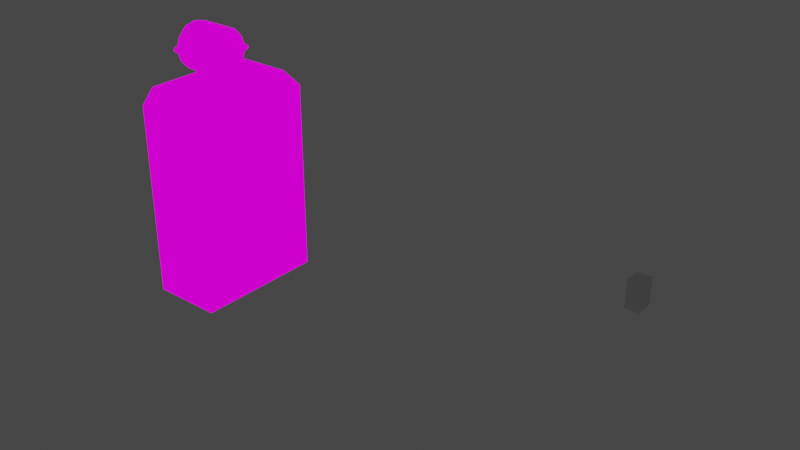 # Source: mesh.blend  (saved by Blender 2.92.15; exported with 4.5.12 LTS)
import bpy
from mathutils import Matrix  # noqa: F401  (used for matrix-valued properties, if any)

bpy.ops.wm.read_factory_settings(use_empty=True)
scene = bpy.context.scene
scene.name = 'Scene'

# ---- collections
col_collection = bpy.data.collections.new('Collection'); scene.collection.children.link(col_collection)

# ---- images (referenced by path relative to the original .blend; pixels are not part of the script)
import os
ASSET_DIR = os.environ.get("B2B_ASSET_DIR", "")  # directory of the original .blend (textures are referenced by path, not embedded)
HERE = os.path.dirname(os.path.abspath(__file__))  # packed textures are extracted next to this script under _unpacked/

def load_image(name, relpath, width, height, colorspace="sRGB"):
    """Load a texture the original file referenced (path relative to the .blend, or extracted next to this script)."""
    p = next((c for c in (os.path.join(HERE, relpath), os.path.join(ASSET_DIR, relpath)) if relpath and os.path.exists(c)), "")
    if p:
        img = bpy.data.images.load(p, check_existing=True)
        img.name = name
    else:  # same state as the original file: an image datablock whose file is absent (Cycles renders it pink)
        img = bpy.data.images.new(name, width, height)
        img.source = "FILE"
        img.filepath = "//" + (relpath or name)
    img.colorspace_settings.name = colorspace
    return img
img_texture_png = load_image('texture.png', 'texture.png', 1024, 1024, 'sRGB')

# ---- materials (node trees are filled in below, after node groups)
mat_texture_png = bpy.data.materials.new('texture.png')
mat_texture_png.use_transparent_shadow = False
mat_texture_png.diffuse_color = (1.0, 1.0, 1.0, 1.0)
mat_texture_png.roughness = 1.0
mat_texture_png.specular_intensity = 0.0
mat_texture_png.metallic = 1.0

# ---- material node trees
mat_texture_png.use_nodes = True; mat_texture_png.node_tree.nodes.clear()
_N = mat_texture_png.node_tree.nodes; _L = mat_texture_png.node_tree.links
n0 = _N.new('ShaderNodeOutputMaterial'); n0.name = 'Material Output'; n0.location = (200, 0)
n1 = _N.new('ShaderNodeEmission'); n1.name = 'Emission'; n1.location = (0, 0)
n2 = _N.new('ShaderNodeTexImage'); n2.name = 'Image Texture'; n2.location = (-300, 0)
n2.image = img_texture_png
n2.interpolation = 'Closest'
_L.new(n1.outputs[0], n0.inputs[0])
_L.new(n2.outputs[0], n1.inputs[0])
n0.is_active_output = True

# ---- world
world_world = bpy.data.worlds.new('World'); scene.world = world_world
world_world.use_nodes = True; world_world.node_tree.nodes.clear()
_N = world_world.node_tree.nodes; _L = world_world.node_tree.links
n0 = _N.new('ShaderNodeOutputWorld'); n0.name = 'World Output'; n0.location = (300, 300)
n1 = _N.new('ShaderNodeBackground'); n1.name = 'Background'; n1.location = (10, 300)
n1.inputs[0].default_value = (0.05088, 0.05088, 0.05088, 1.0)
_L.new(n1.outputs[0], n0.inputs[0])
n0.is_active_output = True
world_world.color = (0.05088, 0.05088, 0.05088)
world_world.use_sun_shadow = False
world_world.sun_shadow_jitter_overblur = 0.0

# ---- meshes
me_w__modelingstuff_nzp_meshes_mdl_speed_cola = bpy.data.meshes.new('W:\\modelingstuff\\nzp_meshes_mdl\\speed_cola')
me_w__modelingstuff_nzp_meshes_mdl_speed_cola.from_pydata([(-13.54, 19.61, -42.42), (8.42, 19.61, -42.42), (8.42, -19.23, -42.42), (-13.66, -19.23, -42.42), (-12.72, 19.61, 34.05), (-12.72, -19.23, 34.05), (8.42, -19.23, 34.05), (8.42, 19.61, 34.05), (-13.54, 19.61, -42.42), (-13.43, 23.68, -40.6), (11.84, 23.68, -40.6), (8.42, 19.61, -42.42), (8.42, 19.61, -42.42), (11.84, 23.68, -40.6), (11.84, -23.3, -40.6), (8.42, -19.23, -42.42), (8.42, -19.23, -42.42), (11.84, -23.3, -40.6), (-13.43, -23.3, -40.6), (-13.66, -19.23, -42.42), (-13.43, 23.68, -40.6), (-13.54, 19.61, -42.42), (-13.66, -19.23, -42.42), (-13.43, -23.3, -40.6), (-13.43, 23.86, 28.64), (11.84, 23.68, 28.64), (-12.72, 19.61, 34.05), (8.42, 19.61, 34.05), (11.84, 23.68, 28.64), (11.84, -23.3, 28.64), (-12.25, -0.3527, 36.08), (8.42, -19.23, 34.05), (11.84, -23.3, 28.64), (-13.43, -23.3, 28.64), (-12.25, -0.357, 34.03), (-12.72, -19.23, 34.05), (-12.25, -1.377, 35.06), (-13.43, 23.86, 28.64), (-13.43, -23.3, 28.64), (-12.25, 0.6677, 35.05), (-11.54, -0.3177, 44.05), (-11.54, 3.873, 36.9), (-11.54, -4.663, 36.9), (2.873, -0.3177, 44.05), (2.873, -4.663, 36.9), (2.873, 3.873, 36.9), (11.61, -4.386, -21.0), (16.45, -5.364, -19.91), (16.45, -14.17, -19.91), (11.61, -15.15, -21.0), (11.61, -15.31, 15.98), (16.33, -14.33, 12.72), (16.33, -5.201, 12.72), (11.61, -4.223, 15.98), (16.33, -14.33, 12.72), (16.45, -15.47, 11.63), (16.33, -4.06, 11.63), (16.33, -5.201, 12.72), (16.33, -5.201, 12.72), (16.33, -4.06, 11.63), (11.61, -2.592, 14.89), (11.61, -4.223, 15.98), (16.45, -15.47, 11.63), (16.33, -14.33, 12.72), (11.61, -15.31, 15.98), (11.61, -16.94, 14.89), (16.45, -15.47, -18.82), (16.45, -4.06, -18.82), (16.45, -14.17, -19.91), (16.45, -5.364, -19.91), (16.33, -4.06, 11.63), (16.45, -4.06, -18.82), (11.61, -2.592, -19.55), (11.61, -2.592, 14.89), (16.45, -4.06, -18.82), (11.61, -2.592, -19.55), (16.45, -15.47, -18.82), (11.61, -16.94, -19.55), (16.45, -15.47, -18.82), (16.45, -15.47, 11.63), (11.61, -16.94, 14.89), (11.61, -16.94, -19.55), (-11.54, 8.218, 44.05), (-11.54, 6.821, 39.96), (2.873, 6.821, 39.96), (2.873, 8.218, 44.05), (2.873, 8.218, 44.05), (2.873, 6.821, 39.96), (-11.54, 6.821, 39.96), (-11.54, 8.218, 44.05), (2.873, 3.873, 36.9), (-11.54, 3.873, 36.9), (-11.54, 4.028, 51.2), (-11.54, 6.821, 48.13), (2.873, 6.821, 48.13), (2.873, 4.028, 51.2), (2.873, 4.028, 51.2), (2.873, 6.821, 48.13), (-11.54, 6.821, 48.13), (-11.54, 4.028, 51.2), (-11.54, -4.508, 51.2), (-11.54, -0.3177, 52.22), (2.873, -0.3177, 52.22), (2.873, -4.508, 51.2), (2.873, -4.508, 51.2), (2.873, -0.3177, 52.22), (-11.54, -0.3177, 52.22), (-11.54, -4.508, 51.2), (-11.54, -8.854, 44.05), (-11.54, -7.457, 48.13), (2.873, -7.457, 48.13), (2.873, -8.854, 44.05), (2.873, -8.854, 44.05), (2.873, -7.457, 48.13), (-11.54, -7.457, 48.13), (-11.54, -8.854, 44.05), (-11.54, -7.457, 39.96), (2.873, -7.457, 39.96), (2.873, -4.663, 36.9), (2.873, -7.457, 39.96), (-11.54, -7.457, 39.96), (-11.54, -4.663, 36.9), (2.873, -8.854, 44.05), (-11.54, -8.854, 44.05), (2.873, -0.3953, 35.77), (-11.54, -0.3953, 35.77), (3.51, -1.377, 35.06), (3.51, -0.3527, 36.08), (3.51, -0.357, 34.03), (3.51, 0.6677, 35.05), (-12.25, 8.056, 45.11), (-12.25, 8.052, 43.07), (-12.25, 7.031, 44.09), (-12.25, 9.076, 44.09), (3.51, 7.031, 44.09), (3.51, 8.056, 45.11), (3.51, 8.052, 43.07), (3.51, 9.076, 44.09), (-12.25, -8.656, 45.11), (-12.25, -8.66, 43.07), (-12.25, -9.681, 44.09), (-12.25, -7.636, 44.09), (3.51, -9.681, 44.09), (3.51, -8.656, 45.11), (3.51, -8.66, 43.07), (3.51, -7.636, 44.09), (11.03, 8.25, -16.8), (11.03, 8.25, 21.02), (11.03, 16.36, -16.8), (11.03, 16.36, 21.02), (12.39, 9.067, -16.02), (12.39, 9.067, 20.25), (12.39, 15.54, -16.02), (12.39, 15.54, 20.25), (12.89, 16.36, 21.02), (12.89, 16.36, -16.8), (12.89, 8.25, -16.8), (12.89, 8.25, 21.02)], [], [(0, 1, 2), (0, 2, 3), (5, 6, 4), (6, 7, 4), (9, 10, 8), (10, 11, 8), (13, 14, 12), (14, 15, 12), (17, 18, 16), (18, 19, 16), (21, 22, 20), (22, 23, 20), (24, 25, 9), (25, 10, 9), (26, 27, 24), (27, 25, 24), (28, 29, 13), (29, 14, 13), (7, 31, 28), (31, 29, 28), (32, 33, 17), (33, 18, 17), (6, 35, 32), (35, 33, 32), (37, 38, 4), (38, 5, 4), (20, 23, 37), (23, 38, 37), (41, 125, 42, 40), (44, 124, 45, 43), (47, 48, 46), (48, 49, 46), (51, 52, 50), (52, 53, 50), (55, 56, 54), (56, 57, 54), (59, 60, 58), (60, 61, 58), (63, 64, 62), (64, 65, 62), (66, 67, 55), (67, 56, 55), (68, 69, 66), (69, 67, 66), (71, 72, 70), (72, 73, 70), (47, 46, 74), (46, 75, 74), (76, 77, 48), (77, 49, 48), (79, 80, 78), (80, 81, 78), (83, 40, 82), (41, 40, 83), (84, 43, 45), (85, 43, 84), (87, 88, 86), (88, 89, 86), (90, 91, 87), (91, 88, 87), (93, 40, 92), (82, 40, 93), (94, 43, 85), (95, 43, 94), (97, 98, 96), (98, 99, 96), (86, 89, 97), (89, 98, 97), (101, 40, 100), (92, 40, 101), (102, 43, 95), (103, 43, 102), (105, 106, 104), (106, 107, 104), (96, 99, 105), (99, 106, 105), (109, 40, 108), (100, 40, 109), (110, 43, 103), (111, 43, 110), (113, 114, 112), (114, 115, 112), (104, 107, 113), (107, 114, 113), (116, 40, 42), (108, 40, 116), (117, 43, 111), (44, 43, 117), (119, 120, 118), (120, 121, 118), (122, 123, 119), (123, 120, 119), (91, 90, 124, 125), (118, 121, 125, 124), (36, 30, 39, 34), (34, 39, 129, 128), (128, 129, 127, 126), (126, 127, 30, 36), (34, 128, 126, 36), (129, 39, 30, 127), (132, 130, 133, 131), (131, 133, 137, 136), (136, 137, 135, 134), (134, 135, 130, 132), (131, 136, 134, 132), (137, 133, 130, 135), (140, 138, 141, 139), (139, 141, 145, 144), (144, 145, 143, 142), (142, 143, 138, 140), (139, 144, 142, 140), (145, 141, 138, 143), (148, 149, 154, 155), (152, 153, 151, 150), (156, 157, 147, 146), (148, 155, 156, 146), (154, 149, 147, 157), (153, 152, 155, 154), (152, 150, 156, 155), (151, 153, 154, 157), (150, 151, 157, 156)])
_uv = me_w__modelingstuff_nzp_meshes_mdl_speed_cola.uv_layers.new(name='W:\\modelingstuff\\nzp_meshes_mdl\\speed_cola')
_uv.uv.foreach_set('vector', [0.6484, 0.9688, 0.6484, 0.9922, 0.75, 0.9922, 0.6484, 0.9688, 0.75, 0.9922, 0.75, 0.9688, 0.5625, 0.01562, 0.5625, 0.1328, 0.8594, 0.01562, 0.5625, 0.1328, 0.8594, 0.1328, 0.8594, 0.01562, 0.3125, 0.9688, 0.5, 0.9688, 0.3359, 0.9922, 0.5, 0.9688, 0.4766, 0.9922, 0.3359, 0.9922, 0.9766, 0.9688, 0.5234, 0.9688, 0.9375, 0.9922, 0.5234, 0.9688, 0.5625, 0.9922, 0.9375, 0.9922, 0.5, 0.9688, 0.3125, 0.9688, 0.4766, 0.9922, 0.3125, 0.9688, 0.3359, 0.9922, 0.4766, 0.9922, 0.01562, 0.03906, 0.01562, 0.1953, 0.03125, 0.02344, 0.01562, 0.1953, 0.03125, 0.2109, 0.03125, 0.02344, 0.3125, 0.2969, 0.5, 0.2969, 0.3125, 0.9688, 0.5, 0.2969, 0.5, 0.9688, 0.3125, 0.9688, 0.3203, 0.25, 0.4766, 0.25, 0.3125, 0.2969, 0.4766, 0.25, 0.5, 0.2969, 0.3125, 0.2969, 0.9766, 0.2969, 0.5234, 0.2969, 0.9766, 0.9688, 0.5234, 0.2969, 0.5234, 0.9688, 0.9766, 0.9688, 0.9375, 0.2422, 0.5625, 0.2422, 0.9766, 0.2969, 0.5625, 0.2422, 0.5234, 0.2969, 0.9766, 0.2969, 0.5, 0.2969, 0.3125, 0.2969, 0.5, 0.9688, 0.3125, 0.2969, 0.3125, 0.9688, 0.5, 0.9688, 0.4766, 0.25, 0.3203, 0.25, 0.5, 0.2969, 0.3203, 0.25, 0.3125, 0.2969, 0.5, 0.2969, 0.5078, 0.02344, 0.5078, 0.2109, 0.5391, 0.03906, 0.5078, 0.2109, 0.5391, 0.1953, 0.5391, 0.03906, 0.03125, 0.02344, 0.03125, 0.2109, 0.5078, 0.02344, 0.03125, 0.2109, 0.5078, 0.2109, 0.5078, 0.02344, 0.08594, 0.1406, 0.06641, 0.1367, 0.04688, 0.1328, 0.07031, 0.1016, 0.1133, 0.3824, 0.1531, 0.3903, 0.1929, 0.3824, 0.1531, 0.3128, 0.625, 0.5156, 0.625, 0.6328, 0.6953, 0.5, 0.625, 0.6328, 0.6953, 0.6406, 0.6953, 0.5, 0.09375, 0.4922, 0.2578, 0.4922, 0.08594, 0.4609, 0.2578, 0.4922, 0.2656, 0.4609, 0.08594, 0.4609, 0.1016, 0.5078, 0.2578, 0.5078, 0.1172, 0.4922, 0.2578, 0.5078, 0.2422, 0.4922, 0.1172, 0.4922, 0.2344, 0.4922, 0.2578, 0.4922, 0.2344, 0.4609, 0.2578, 0.4922, 0.2578, 0.4609, 0.2344, 0.4609, 0.09375, 0.4922, 0.1172, 0.4922, 0.09375, 0.4609, 0.1172, 0.4922, 0.1172, 0.4609, 0.09375, 0.4609, 0.1016, 0.9531, 0.2578, 0.9531, 0.1016, 0.5078, 0.2578, 0.9531, 0.2578, 0.5078, 0.1016, 0.5078, 0.1172, 0.9688, 0.2344, 0.9688, 0.1016, 0.9531, 0.2344, 0.9688, 0.2578, 0.9531, 0.1016, 0.9531, 0.2656, 0.9844, 0.3047, 0.9844, 0.2656, 0.5156, 0.3047, 0.9844, 0.3047, 0.5156, 0.2656, 0.5156, 0.625, 0.5156, 0.6953, 0.5, 0.625, 0.4922, 0.6953, 0.5, 0.6953, 0.4766, 0.625, 0.4922, 0.625, 0.6484, 0.6953, 0.6641, 0.625, 0.6328, 0.6953, 0.6641, 0.6953, 0.6406, 0.625, 0.6328, 0.08594, 0.5234, 0.04688, 0.5234, 0.08594, 0.9766, 0.04688, 0.5234, 0.04688, 0.9766, 0.08594, 0.9766, 0.1016, 0.125, 0.07031, 0.1016, 0.1094, 0.1016, 0.08594, 0.1406, 0.07031, 0.1016, 0.1016, 0.125, 0.2227, 0.3526, 0.1531, 0.3128, 0.1929, 0.3824, 0.2327, 0.3128, 0.1531, 0.3128, 0.2227, 0.3526, 0.08594, 0.08594, 0.05469, 0.08594, 0.08594, 0.09375, 0.05469, 0.08594, 0.05469, 0.09375, 0.08594, 0.09375, 0.08594, 0.07812, 0.05469, 0.07812, 0.08594, 0.08594, 0.05469, 0.07812, 0.05469, 0.08594, 0.08594, 0.08594, 0.1016, 0.08594, 0.07031, 0.1016, 0.08594, 0.07031, 0.1094, 0.1016, 0.07031, 0.1016, 0.1016, 0.08594, 0.2227, 0.273, 0.1531, 0.3128, 0.2327, 0.3128, 0.1929, 0.2431, 0.1531, 0.3128, 0.2227, 0.273, 0.08594, 0.1094, 0.05469, 0.1094, 0.08594, 0.1172, 0.05469, 0.1094, 0.05469, 0.1172, 0.08594, 0.1172, 0.08594, 0.09375, 0.05469, 0.09375, 0.08594, 0.1094, 0.05469, 0.09375, 0.05469, 0.1094, 0.08594, 0.1094, 0.07031, 0.07031, 0.07031, 0.1016, 0.04688, 0.07031, 0.08594, 0.07031, 0.07031, 0.1016, 0.07031, 0.07031, 0.1531, 0.2332, 0.1531, 0.3128, 0.1929, 0.2431, 0.1133, 0.2431, 0.1531, 0.3128, 0.1531, 0.2332, 0.08594, 0.1406, 0.05469, 0.1406, 0.08594, 0.1562, 0.05469, 0.1406, 0.05469, 0.1562, 0.08594, 0.1562, 0.08594, 0.1172, 0.05469, 0.1172, 0.08594, 0.1406, 0.05469, 0.1172, 0.05469, 0.1406, 0.08594, 0.1406, 0.03125, 0.08594, 0.07031, 0.1016, 0.02344, 0.1016, 0.04688, 0.07031, 0.07031, 0.1016, 0.03125, 0.08594, 0.08345, 0.273, 0.1531, 0.3128, 0.1133, 0.2431, 0.0735, 0.3128, 0.1531, 0.3128, 0.08345, 0.273, 0.08594, 0.1641, 0.05469, 0.1641, 0.08594, 0.1797, 0.05469, 0.1641, 0.05469, 0.1797, 0.08594, 0.1797, 0.08594, 0.1562, 0.05469, 0.1562, 0.08594, 0.1641, 0.05469, 0.1562, 0.05469, 0.1641, 0.08594, 0.1641, 0.03125, 0.125, 0.07031, 0.1016, 0.04688, 0.1328, 0.02344, 0.1016, 0.07031, 0.1016, 0.03125, 0.125, 0.08345, 0.3426, 0.1531, 0.3128, 0.0735, 0.3128, 0.1133, 0.3824, 0.1531, 0.3128, 0.08345, 0.3426, 0.08594, 0.04688, 0.05469, 0.04688, 0.08594, 0.0625, 0.05469, 0.04688, 0.05469, 0.0625, 0.08594, 0.0625, 0.08594, 0.03906, 0.05469, 0.03906, 0.08594, 0.04688, 0.05469, 0.03906, 0.05469, 0.04688, 0.08594, 0.04688, 0.05469, 0.07812, 0.08594, 0.07812, 0.06898, 0.06898, 0.06898, 0.06898, 0.08594, 0.0625, 0.05469, 0.0625, 0.06898, 0.06898, 0.06898, 0.06898, 0.3628, 0.31, 0.3598, 0.3124, 0.3629, 0.3153, 0.3659, 0.3128, 0.2677, 0.2768, 0.2677, 0.2884, 0.447, 0.2884, 0.447, 0.2768, 0.3776, 0.3281, 0.3739, 0.3306, 0.3698, 0.3273, 0.3735, 0.3249, 0.447, 0.2885, 0.447, 0.3001, 0.2677, 0.3001, 0.2677, 0.2885, 0.2677, 0.2768, 0.447, 0.2768, 0.447, 0.2885, 0.2677, 0.2885, 0.447, 0.2884, 0.2677, 0.2884, 0.2677, 0.3001, 0.447, 0.3001, 0.3321, 0.3326, 0.3279, 0.3359, 0.3312, 0.3394, 0.3353, 0.3361, 0.2582, 0.3436, 0.2582, 0.3538, 0.4163, 0.3538, 0.4163, 0.3436, 0.3386, 0.3524, 0.3331, 0.3561, 0.3287, 0.3517, 0.3342, 0.3482, 0.4163, 0.3539, 0.4163, 0.3641, 0.2582, 0.3641, 0.2582, 0.3539, 0.2582, 0.3436, 0.4163, 0.3436, 0.4163, 0.3539, 0.2582, 0.3539, 0.4163, 0.3538, 0.2582, 0.3538, 0.2582, 0.3641, 0.4163, 0.3641, 0.3375, 0.2887, 0.3343, 0.2906, 0.337, 0.2931, 0.3402, 0.2911, 0.2582, 0.3436, 0.2582, 0.3538, 0.4163, 0.3538, 0.4163, 0.3436, 0.3443, 0.3036, 0.3403, 0.3054, 0.3368, 0.3026, 0.3409, 0.3009, 0.4163, 0.3539, 0.4163, 0.3641, 0.2582, 0.3641, 0.2582, 0.3539, 0.2582, 0.3436, 0.4163, 0.3436, 0.4163, 0.3539, 0.2582, 0.3539, 0.4163, 0.3538, 0.2582, 0.3538, 0.2582, 0.3641, 0.4163, 0.3641, 0.6144, 0.2416, 0.9273, 0.2416, 0.9273, 0.2272, 0.6144, 0.2272, 0.8437, 0.7173, 0.8437, 0.3967, 0.8932, 0.3967, 0.8932, 0.7173, 0.6144, 0.2272, 0.9273, 0.2272, 0.9273, 0.2416, 0.6144, 0.2416, 0.4869, 0.4034, 0.5121, 0.4034, 0.5121, 0.2938, 0.4869, 0.2938, 0.5121, 0.4034, 0.4869, 0.4034, 0.4869, 0.2938, 0.5121, 0.2938, 0.9209, 0.2329, 0.6208, 0.2329, 0.6144, 0.2272, 0.9273, 0.2272, 0.5021, 0.3924, 0.5021, 0.3048, 0.5121, 0.2938, 0.5121, 0.4034, 0.5021, 0.3048, 0.5021, 0.3924, 0.5121, 0.4034, 0.5121, 0.2938, 0.6208, 0.2329, 0.9209, 0.2329, 0.9273, 0.2272, 0.6144, 0.2272])
me_w__modelingstuff_nzp_meshes_mdl_speed_cola.materials.append(mat_texture_png)
me_w__modelingstuff_nzp_meshes_mdl_speed_cola.use_remesh_fix_poles = True
me_w__modelingstuff_nzp_meshes_mdl_speed_cola.use_remesh_preserve_attributes = False
me_w__modelingstuff_nzp_meshes_mdl_speed_cola.use_mirror_vertex_groups = False
me_w__modelingstuff_nzp_meshes_mdl_speed_cola.update()
me_cube_003 = bpy.data.meshes.new('Cube.003')
me_cube_003.from_pydata([(-1.0, -1.0, -1.0), (-1.0, -1.0, 1.0), (-1.0, 1.0, -1.0), (-1.0, 1.0, 1.0), (1.0, -1.0, -1.0), (1.0, -1.0, 1.0), (1.0, 1.0, -1.0), (1.0, 1.0, 1.0)], [], [(0, 1, 3, 2), (2, 3, 7, 6), (6, 7, 5, 4), (4, 5, 1, 0), (2, 6, 4, 0), (7, 3, 1, 5)])
_uv = me_cube_003.uv_layers.new(name='UVMap')
_uv.uv.foreach_set('vector', [0.375, 0.0, 0.625, 0.0, 0.625, 0.25, 0.375, 0.25, 0.375, 0.25, 0.625, 0.25, 0.625, 0.5, 0.375, 0.5, 0.375, 0.5, 0.625, 0.5, 0.625, 0.75, 0.375, 0.75, 0.375, 0.75, 0.625, 0.75, 0.625, 1.0, 0.375, 1.0, 0.125, 0.5, 0.375, 0.5, 0.375, 0.75, 0.125, 0.75, 0.625, 0.5, 0.875, 0.5, 0.875, 0.75, 0.625, 0.75])
me_cube_003.use_remesh_fix_poles = True
me_cube_003.use_remesh_preserve_attributes = False
me_cube_003.use_mirror_vertex_groups = False
me_cube_003.update()

# ---- objects
ob_w__modelingstuff_nzp_meshes_mdl_speed_cola = bpy.data.objects.new('W:\\modelingstuff\\nzp_meshes_mdl\\speed_cola', me_w__modelingstuff_nzp_meshes_mdl_speed_cola)
ob_cube = bpy.data.objects.new('Cube', me_cube_003)

# ---- transforms, parenting, visibility, modifiers, constraints
ob_w__modelingstuff_nzp_meshes_mdl_speed_cola.location = (-3.887, 0.1781, 18.01)
ob_w__modelingstuff_nzp_meshes_mdl_speed_cola.scale = (1.183, 1.183, 1.183)
ob_w__modelingstuff_nzp_meshes_mdl_speed_cola.lineart.crease_threshold = 0.0
ob_cube.location = (189.5, -16.33, 42.51)
ob_cube.scale = (2.423, 2.974, 4.743)
ob_cube.lineart.crease_threshold = 0.0

# ---- collection membership
scene.collection.objects.link(ob_w__modelingstuff_nzp_meshes_mdl_speed_cola)
col_collection.objects.link(ob_cube)

# ---- scene / render settings (as saved in the file)
scene.frame_start = 1; scene.frame_end = 1; scene.frame_set(1)
scene.render.engine = 'BLENDER_EEVEE_NEXT'
scene.cycles.use_denoising = False
scene.cycles.samples = 128
scene.cycles.sampling_pattern = 'TABULATED_SOBOL'
scene.cycles.use_adaptive_sampling = False
scene.cycles.use_light_tree = False
scene.view_settings.view_transform = 'Filmic'
bpy.context.view_layer.update()

# ---- added for rendering (the .blend has no active camera): camera
cam_auto = bpy.data.cameras.new('AutoCamera')
cam_auto.lens = 50.0
cam_auto.sensor_width = 36.0
cam_auto.clip_end = 3997.14
ob_auto_camera = bpy.data.objects.new('AutoCamera', cam_auto)
scene.collection.objects.link(ob_auto_camera)
ob_auto_camera.location = (313.717, -272.799, 206.02)
ob_auto_camera.rotation_euler = (1.09748, -7.21219e-08, 0.694738)
scene.camera = ob_auto_camera
bpy.context.view_layer.update()
